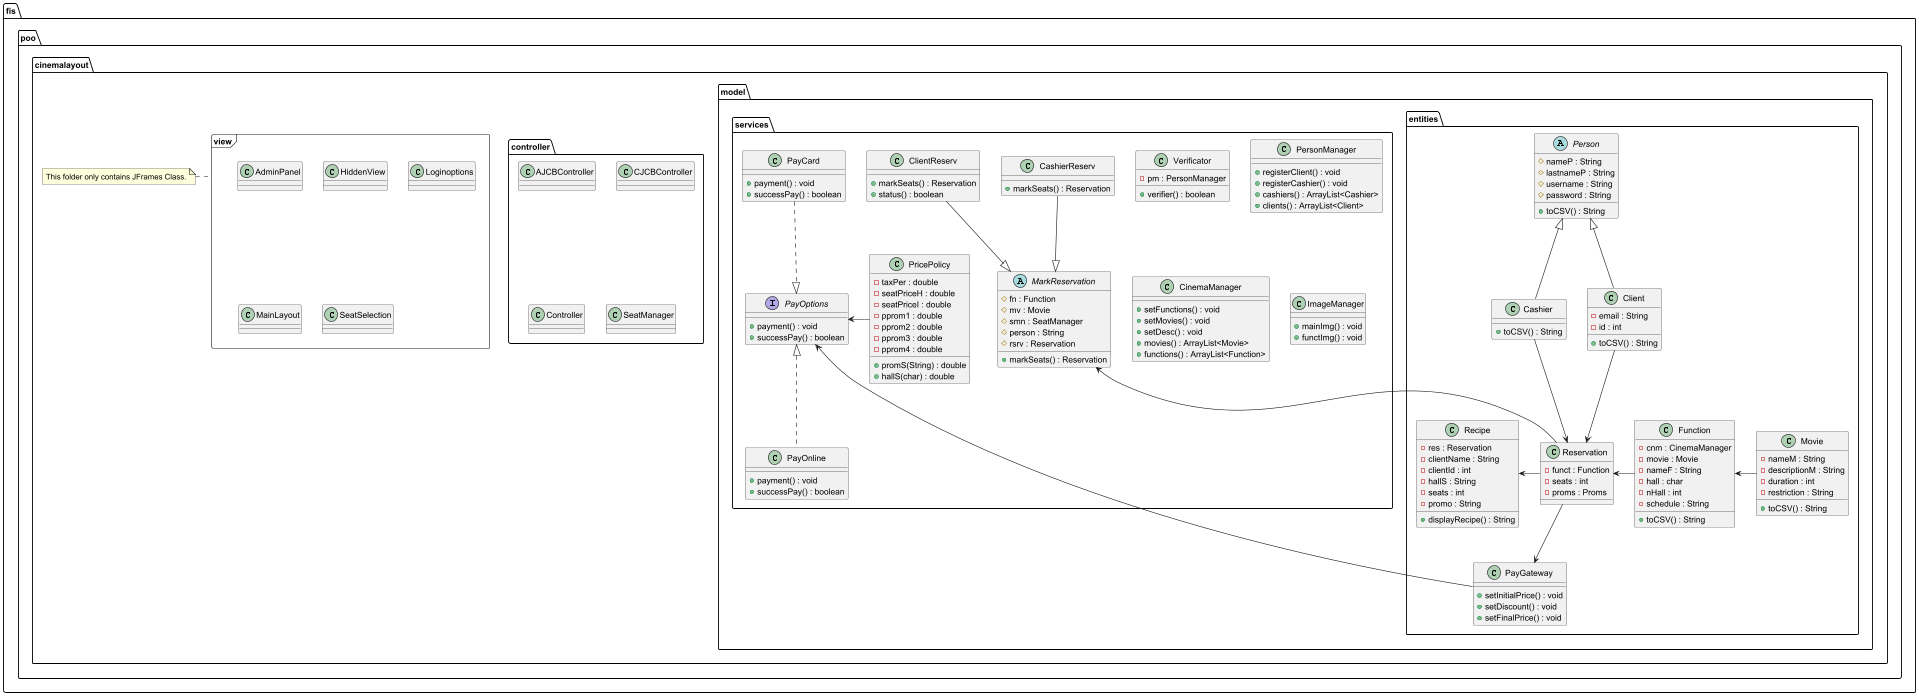

The diagram above was rendered by PlantUML. Its source (embedded in the PNG):
@startuml
package fis.poo.cinemalayout{
    package fis.poo.cinemalayout.model{
        package fis.poo.cinemalayout.model.entities{
            Class Movie
            Class Function
            Abstract Person
            Class Cashier
            Class Reservation
            Class Client
            Class Recipe
            Class PayGateway

            Class Movie{
            - nameM : String
            - descriptionM : String
            - duration : int
            - restriction : String
            + toCSV() : String
            }
            Abstract Person{
            # nameP : String
            # lastnameP : String
            # username : String
            # password : String
            + toCSV() : String
            }
            Class Cashier{
            + toCSV() : String
            }
            Class Client{
            - email : String
            - id : int
            + toCSV() : String
            }
            Class Function{
            - cnm : CinemaManager
            - movie : Movie
            - nameF : String
            - hall : char
            - nHall : int
            - schedule : String
            + toCSV() : String
            }
            Class Reservation{
            - funct : Function
            - seats : int
            - proms : Proms
            }
            Class PayGateway{
            + setInitialPrice() : void
            + setDiscount() : void
            + setFinalPrice() : void
            }
            Class Recipe{
            - res : Reservation
            - clientName : String
            - clientId : int
            - hallS : String
            - seats : int
            - promo : String
            + displayRecipe() : String
            }



            Function <- Movie
            Reservation <- Function
            Recipe <- Reservation
            Person <|-- Cashier
            Person <|-- Client
            Reservation --> PayGateway
            Client --> Reservation
            Cashier --> Reservation

        }
        package fis.poo.cinemalayout.model.services{
            Interface PayOptions
            Abstract Class MarkReservation
            Class PayCard
            Class PayOnline
            Class ClientReserv
            Class PricePolicy
            Class CashierReserv
            Class Verificator
            Class PersonManager
            Class CinemaManager
            Class ImageManager

            Interface PayOptions{
            + payment() : void
            + successPay() : boolean
            }
            Abstract Class MarkReservation{
            # fn : Function
            # mv : Movie
            # smn : SeatManager
            # person : String
            # rsrv : Reservation
            + markSeats() : Reservation
            }
            Class ImageManager{
            + mainImg() : void
            + functImg() : void
            }
            Class PricePolicy{
            - taxPer : double
            - seatPriceH : double
            - seatPriceI : double
            - pprom1 : double
            - pprom2 : double
            - pprom3 : double
            - pprom4 : double
            + promS(String) : double
            + hallS(char) : double
            }
            Class PayCard{
            + payment() : void
            + successPay() : boolean
            }
            Class PayOnline{
            + payment() : void
            + successPay() : boolean
            }
            Class ClientReserv{
            + markSeats() : Reservation
            + status() : boolean
            }
            Class CashierReserv{
            + markSeats() : Reservation
            }
            Class Verificator{
            - pm : PersonManager
            + verifier() : boolean
            }
            Class PersonManager{
            + registerClient() : void
            + registerCashier() : void
            + cashiers() : ArrayList<Cashier>
            + clients() : ArrayList<Client>
            }
            Class CinemaManager{
            + setFunctions() : void
            + setMovies() : void
            + setDesc() : void
            + movies() : ArrayList<Movie>
            + functions() : ArrayList<Function>
            }

            PayOptions <- PricePolicy
            PayCard ..|> PayOptions
            ClientReserv --|> MarkReservation
            PayOptions <|.. PayOnline
            CashierReserv --|> MarkReservation
        }

        MarkReservation <-- Reservation
        PayOptions <-- PayGateway

    }
    package fis.poo.cinemalayout.controller{
        class AJCBController
        class CJCBController
        class Controller
        class SeatManager
    }
    package fis.poo.cinemalayout.view <<Frame>>{
    Class AdminPanel
    Class HiddenView
    Class Loginoptions
    Class MainLayout
    Class SeatSelection
    }

    note left of fis.poo.cinemalayout.view: This folder only contains JFrames Class.
}

@enduml